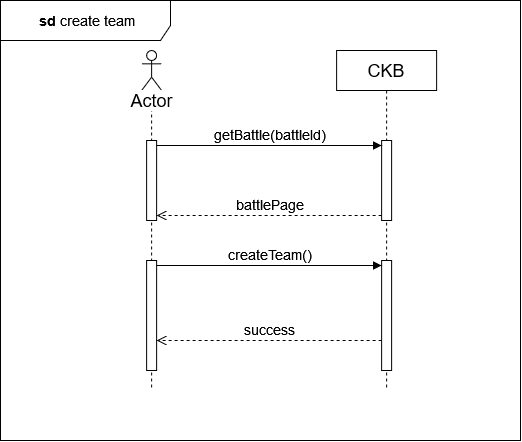

The diagram above was exported from draw.io. Its source (the exported page's mxGraphModel, read from the mxfile embedded in the PNG):
<mxGraphModel dx="1195" dy="636" grid="1" gridSize="10" guides="1" tooltips="1" connect="1" arrows="1" fold="1" page="1" pageScale="1" pageWidth="850" pageHeight="1100" math="0" shadow="0">
  <root>
    <mxCell id="0" />
    <mxCell id="1" parent="0" />
    <mxCell id="F8hlCDITqm6pcVSmOtNA-65" value="" style="shape=umlLifeline;perimeter=lifelinePerimeter;whiteSpace=wrap;html=1;container=1;dropTarget=0;collapsible=0;recursiveResize=0;outlineConnect=0;portConstraint=eastwest;newEdgeStyle={&quot;curved&quot;:0,&quot;rounded&quot;:0};participant=umlActor;" vertex="1" parent="1">
      <mxGeometry x="261.12" y="450" width="20" height="340" as="geometry" />
    </mxCell>
    <mxCell id="F8hlCDITqm6pcVSmOtNA-66" value="" style="html=1;points=[[0,0,0,0,5],[0,1,0,0,-5],[1,0,0,0,5],[1,1,0,0,-5]];perimeter=orthogonalPerimeter;outlineConnect=0;targetShapes=umlLifeline;portConstraint=eastwest;newEdgeStyle={&quot;curved&quot;:0,&quot;rounded&quot;:0};" vertex="1" parent="F8hlCDITqm6pcVSmOtNA-65">
      <mxGeometry x="5" y="90" width="10" height="80" as="geometry" />
    </mxCell>
    <mxCell id="F8hlCDITqm6pcVSmOtNA-67" value="" style="html=1;points=[[0,0,0,0,5],[0,1,0,0,-5],[1,0,0,0,5],[1,1,0,0,-5]];perimeter=orthogonalPerimeter;outlineConnect=0;targetShapes=umlLifeline;portConstraint=eastwest;newEdgeStyle={&quot;curved&quot;:0,&quot;rounded&quot;:0};" vertex="1" parent="F8hlCDITqm6pcVSmOtNA-65">
      <mxGeometry x="5" y="210" width="10" height="110" as="geometry" />
    </mxCell>
    <mxCell id="F8hlCDITqm6pcVSmOtNA-68" value="&lt;font style=&quot;font-size: 18px;&quot;&gt;CKB&lt;/font&gt;" style="shape=umlLifeline;perimeter=lifelinePerimeter;whiteSpace=wrap;html=1;container=1;dropTarget=0;collapsible=0;recursiveResize=0;outlineConnect=0;portConstraint=eastwest;newEdgeStyle={&quot;curved&quot;:0,&quot;rounded&quot;:0};" vertex="1" parent="1">
      <mxGeometry x="456.12" y="450" width="100" height="340" as="geometry" />
    </mxCell>
    <mxCell id="F8hlCDITqm6pcVSmOtNA-69" value="" style="html=1;points=[[0,0,0,0,5],[0,1,0,0,-5],[1,0,0,0,5],[1,1,0,0,-5]];perimeter=orthogonalPerimeter;outlineConnect=0;targetShapes=umlLifeline;portConstraint=eastwest;newEdgeStyle={&quot;curved&quot;:0,&quot;rounded&quot;:0};" vertex="1" parent="F8hlCDITqm6pcVSmOtNA-68">
      <mxGeometry x="45" y="90" width="10" height="80" as="geometry" />
    </mxCell>
    <mxCell id="F8hlCDITqm6pcVSmOtNA-70" value="" style="html=1;points=[[0,0,0,0,5],[0,1,0,0,-5],[1,0,0,0,5],[1,1,0,0,-5]];perimeter=orthogonalPerimeter;outlineConnect=0;targetShapes=umlLifeline;portConstraint=eastwest;newEdgeStyle={&quot;curved&quot;:0,&quot;rounded&quot;:0};" vertex="1" parent="F8hlCDITqm6pcVSmOtNA-68">
      <mxGeometry x="45" y="210" width="10" height="110" as="geometry" />
    </mxCell>
    <mxCell id="F8hlCDITqm6pcVSmOtNA-71" value="&lt;font style=&quot;font-size: 14px;&quot;&gt;getBattle(battleId)&lt;/font&gt;" style="html=1;verticalAlign=bottom;endArrow=block;curved=0;rounded=0;entryX=0;entryY=0;entryDx=0;entryDy=5;" edge="1" parent="1" source="F8hlCDITqm6pcVSmOtNA-66" target="F8hlCDITqm6pcVSmOtNA-69">
      <mxGeometry relative="1" as="geometry">
        <mxPoint x="431.12" y="545" as="sourcePoint" />
      </mxGeometry>
    </mxCell>
    <mxCell id="F8hlCDITqm6pcVSmOtNA-72" value="&lt;font style=&quot;font-size: 14px;&quot;&gt;battlePage&lt;/font&gt;" style="html=1;verticalAlign=bottom;endArrow=open;dashed=1;endSize=8;curved=0;rounded=0;exitX=0;exitY=1;exitDx=0;exitDy=-5;" edge="1" parent="1" source="F8hlCDITqm6pcVSmOtNA-69" target="F8hlCDITqm6pcVSmOtNA-66">
      <mxGeometry relative="1" as="geometry">
        <mxPoint x="431.12" y="615" as="targetPoint" />
      </mxGeometry>
    </mxCell>
    <mxCell id="F8hlCDITqm6pcVSmOtNA-73" value="&lt;font style=&quot;font-size: 14px;&quot;&gt;createTeam()&lt;/font&gt;" style="html=1;verticalAlign=bottom;endArrow=block;curved=0;rounded=0;entryX=0;entryY=0;entryDx=0;entryDy=5;" edge="1" parent="1" source="F8hlCDITqm6pcVSmOtNA-67" target="F8hlCDITqm6pcVSmOtNA-70">
      <mxGeometry relative="1" as="geometry">
        <mxPoint x="431.12" y="765" as="sourcePoint" />
        <mxPoint as="offset" />
      </mxGeometry>
    </mxCell>
    <mxCell id="F8hlCDITqm6pcVSmOtNA-74" value="&lt;font style=&quot;font-size: 18px;&quot;&gt;Actor&lt;/font&gt;" style="text;html=1;align=center;verticalAlign=middle;resizable=0;points=[];autosize=1;strokeColor=none;fillColor=none;labelBackgroundColor=default;" vertex="1" parent="1">
      <mxGeometry x="236.12" y="480" width="70" height="40" as="geometry" />
    </mxCell>
    <mxCell id="F8hlCDITqm6pcVSmOtNA-75" value="&lt;font style=&quot;font-size: 14px;&quot;&gt;success&lt;/font&gt;" style="html=1;verticalAlign=bottom;endArrow=open;dashed=1;endSize=8;curved=0;rounded=0;" edge="1" parent="1" source="F8hlCDITqm6pcVSmOtNA-70" target="F8hlCDITqm6pcVSmOtNA-67">
      <mxGeometry relative="1" as="geometry">
        <mxPoint x="281.12" y="850" as="targetPoint" />
        <mxPoint x="506.12" y="850" as="sourcePoint" />
        <Array as="points">
          <mxPoint x="400" y="740" />
        </Array>
      </mxGeometry>
    </mxCell>
    <mxCell id="F8hlCDITqm6pcVSmOtNA-76" value="&lt;font style=&quot;font-size: 14px;&quot;&gt;&lt;b&gt;&amp;nbsp;sd &lt;/b&gt;create team&lt;b&gt;&lt;br&gt;&lt;/b&gt;&lt;/font&gt;" style="shape=umlFrame;whiteSpace=wrap;html=1;pointerEvents=0;width=170;height=40;" vertex="1" parent="1">
      <mxGeometry x="120" y="400" width="520" height="440" as="geometry" />
    </mxCell>
  </root>
</mxGraphModel>